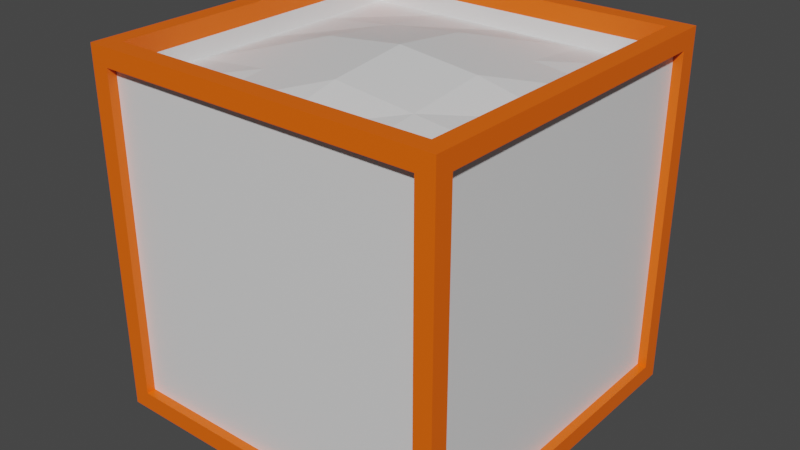 # Source: OpenCrate.blend  (saved by Blender 3.1.7; exported with 4.5.12 LTS)
import bpy
from mathutils import Matrix  # noqa: F401  (used for matrix-valued properties, if any)

bpy.ops.wm.read_factory_settings(use_empty=True)
scene = bpy.context.scene
scene.name = 'Scene'

# ---- collections
col_collection = bpy.data.collections.new('Collection'); scene.collection.children.link(col_collection)

# ---- materials (node trees are filled in below, after node groups)
mat_cratepan = bpy.data.materials.new('CratePan')
mat_cratepan.alpha_threshold = 0.0
mat_cratepan.use_transparent_shadow = False
mat_cratepan.line_color = (0.0, 0.0, 0.0, 1.0)
mat_crateborder = bpy.data.materials.new('CrateBorder')
mat_crateborder.use_transparent_shadow = False
mat_cratecontent = bpy.data.materials.new('CrateContent')
mat_cratecontent.use_transparent_shadow = False

# ---- material node trees
mat_cratepan.use_nodes = True; mat_cratepan.node_tree.nodes.clear()
_N = mat_cratepan.node_tree.nodes; _L = mat_cratepan.node_tree.links
n0 = _N.new('ShaderNodeOutputMaterial'); n0.name = 'Material Output'; n0.location = (300, 300)
n1 = _N.new('ShaderNodeBsdfPrincipled'); n1.name = 'Principled BSDF'; n1.location = (10, 300)
n1.distribution = 'GGX'
n1.subsurface_method = 'RANDOM_WALK_SKIN'
n1.inputs[2].default_value = 0.4
n1.inputs[3].default_value = 1.45
n1.inputs[27].default_value = (0.0, 0.0, 0.0, 1.0)
n1.inputs[28].default_value = 1.0
_L.new(n1.outputs[0], n0.inputs[0])
n0.is_active_output = True
mat_crateborder.use_nodes = True; mat_crateborder.node_tree.nodes.clear()
_N = mat_crateborder.node_tree.nodes; _L = mat_crateborder.node_tree.links
n0 = _N.new('ShaderNodeBsdfPrincipled'); n0.name = 'Principled BSDF'; n0.location = (10, 300)
n0.distribution = 'GGX'
n0.subsurface_method = 'RANDOM_WALK_SKIN'
n0.inputs[0].default_value = (1.0, 0.1315, 0.0, 1.0)
n0.inputs[3].default_value = 1.45
n0.inputs[27].default_value = (0.0, 0.0, 0.0, 1.0)
n0.inputs[28].default_value = 1.0
n1 = _N.new('ShaderNodeOutputMaterial'); n1.name = 'Material Output'; n1.location = (300, 300)
_L.new(n0.outputs[0], n1.inputs[0])
n1.is_active_output = True
mat_cratecontent.use_nodes = True; mat_cratecontent.node_tree.nodes.clear()
_N = mat_cratecontent.node_tree.nodes; _L = mat_cratecontent.node_tree.links
n0 = _N.new('ShaderNodeBsdfPrincipled'); n0.name = 'Principled BSDF'; n0.location = (10, 300)
n0.distribution = 'GGX'
n0.subsurface_method = 'RANDOM_WALK_SKIN'
n0.inputs[3].default_value = 1.45
n0.inputs[27].default_value = (0.0, 0.0, 0.0, 1.0)
n0.inputs[28].default_value = 1.0
n1 = _N.new('ShaderNodeOutputMaterial'); n1.name = 'Material Output'; n1.location = (300, 300)
_L.new(n0.outputs[0], n1.inputs[0])
n1.is_active_output = True

# ---- world
world_world = bpy.data.worlds.new('World'); scene.world = world_world
world_world.use_nodes = True; world_world.node_tree.nodes.clear()
_N = world_world.node_tree.nodes; _L = world_world.node_tree.links
n0 = _N.new('ShaderNodeOutputWorld'); n0.name = 'World Output'; n0.location = (300, 300)
n1 = _N.new('ShaderNodeBackground'); n1.name = 'Background'; n1.location = (10, 300)
n1.inputs[0].default_value = (0.05088, 0.05088, 0.05088, 1.0)
_L.new(n1.outputs[0], n0.inputs[0])
n0.is_active_output = True
world_world.color = (0.05088, 0.05088, 0.05088)
world_world.use_sun_shadow = False
world_world.sun_shadow_jitter_overblur = 0.0

# ---- meshes
me_cube = bpy.data.meshes.new('Cube')
me_cube.from_pydata([(1.0, 1.0, 1.0), (1.0, 1.0, -1.0), (1.0, -1.0, 1.0), (1.0, -1.0, -1.0), (-1.0, 1.0, 1.0), (-1.0, 1.0, -1.0), (-1.0, -1.0, 1.0), (-1.0, -1.0, -1.0), (-1.0, 0.9, -1.0), (-1.0, -0.9, -1.0), (1.0, 0.9, 1.0), (1.0, -0.9, 1.0), (-1.0, -0.9, 1.0), (-1.0, 0.9, 1.0), (1.0, -0.9, -1.0), (1.0, 0.9, -1.0), (0.9, 1.0, -1.0), (-0.9, 1.0, -1.0), (0.9, -1.0, 1.0), (-0.9, -1.0, 1.0), (-0.9, -1.0, -1.0), (0.9, -1.0, -1.0), (-0.9, 1.0, 1.0), (0.9, 1.0, 1.0), (0.9, 0.9, -1.0), (-0.9, 0.9, -1.0), (0.9, -0.9, -1.0), (-0.9, -0.9, -1.0), (-0.9, 0.9, 1.0), (0.9, 0.9, 1.0), (-0.9, -0.9, 1.0), (0.9, -0.9, 1.0), (1.0, 1.0, 0.9), (1.0, 1.0, -0.9), (-1.0, -1.0, -0.9), (-1.0, -1.0, 0.9), (1.0, -1.0, 0.9), (1.0, -1.0, -0.9), (-1.0, 1.0, 0.9), (-1.0, 1.0, -0.9), (1.0, 0.9, 0.9), (1.0, 0.9, -0.9), (1.0, -0.9, 0.9), (1.0, -0.9, -0.9), (-1.0, -0.9, 0.9), (-1.0, -0.9, -0.9), (-1.0, 0.9, 0.9), (-1.0, 0.9, -0.9), (-0.9, 1.0, 0.9), (-0.9, 1.0, -0.9), (0.9, 1.0, 0.9), (0.9, 1.0, -0.9), (0.9, -1.0, 0.9), (0.9, -1.0, -0.9), (-0.9, -1.0, 0.9), (-0.9, -1.0, -0.9), (-0.9, -0.9, 0.9), (-0.9, -0.9, -0.9), (0.9, 0.9, -0.9), (0.9, -0.9, 0.9), (0.9, -0.9, -0.9), (-0.9, 0.9, 0.9), (-0.9, 0.9, -0.9), (0.9, 0.9, 0.9), (0.9, 0.95, 0.9), (-0.9, 0.95, 0.9), (-0.9, 0.95, -0.9), (0.9, 0.95, -0.9), (-0.95, -0.9, -0.9), (-0.95, 0.9, -0.9), (-0.95, 0.9, 0.9), (-0.95, -0.9, 0.9), (-0.9, -0.95, 0.9), (-0.9, -0.95, -0.9), (0.9, -0.95, 0.9), (0.9, -0.95, -0.9), (0.95, 0.9, -0.9), (0.95, -0.9, -0.9), (0.95, -0.9, 0.9), (0.95, 0.9, 0.9)], [(73, 57), (76, 58), (67, 58), (68, 57), (62, 66), (62, 69), (60, 75), (60, 77)], [(30, 12, 6, 19), (54, 19, 6, 35), (46, 13, 4, 38), (26, 14, 3, 21), (42, 11, 2, 36), (50, 23, 0, 32), (32, 0, 10, 40), (40, 10, 11, 42), (16, 1, 15, 24), (24, 15, 14, 26), (35, 6, 12, 44), (44, 12, 13, 46), (22, 4, 13, 28), (28, 13, 12, 30), (10, 29, 31, 11), (0, 23, 29, 10), (23, 22, 28, 29), (8, 25, 27, 9), (25, 24, 26, 27), (5, 17, 25, 8), (17, 16, 24, 25), (38, 4, 22, 48), (48, 22, 23, 50), (9, 27, 20, 7), (27, 26, 21, 20), (36, 2, 18, 52), (52, 18, 19, 54), (11, 31, 18, 2), (31, 30, 19, 18), (21, 53, 55, 20), (74, 72, 56, 59), (3, 37, 53, 21), (37, 36, 52, 53), (17, 49, 51, 16), (61, 56, 57, 62), (5, 39, 49, 17), (39, 38, 48, 49), (9, 45, 47, 8), (7, 34, 45, 9), (34, 35, 44, 45), (15, 41, 43, 14), (1, 33, 41, 15), (33, 32, 40, 41), (16, 51, 33, 1), (51, 50, 32, 33), (14, 43, 37, 3), (43, 42, 36, 37), (8, 47, 39, 5), (47, 46, 38, 39), (20, 55, 34, 7), (55, 54, 35, 34), (50, 51, 67, 64), (48, 50, 64, 65), (79, 78, 59, 63), (58, 62, 57, 60), (49, 48, 65, 66), (63, 61, 62, 58), (59, 63, 58, 60), (65, 64, 63, 61), (51, 49, 66, 67), (56, 59, 60, 57), (71, 70, 61, 56), (28, 30, 56, 61), (56, 30, 31, 59), (29, 63, 59, 31), (28, 61, 63, 29), (65, 64, 67, 66), (44, 46, 70, 71), (45, 44, 71, 68), (46, 47, 69, 70), (47, 45, 68, 69), (71, 70, 69, 68), (55, 53, 75, 73), (53, 52, 74, 75), (54, 55, 73, 72), (52, 54, 72, 74), (73, 75, 74, 72), (41, 40, 79, 76), (42, 43, 77, 78), (40, 42, 78, 79), (43, 41, 76, 77), (76, 79, 78, 77)])
me_cube.polygons.foreach_set('material_index', [1, 1, 1, 1, 1, 1, 1, 1, 1, 1, 1, 1, 1, 1, 1, 1, 1, 1, 0, 1, 1, 1, 1, 1, 1, 1, 1, 1, 1, 1, 1, 1, 1, 1, 0, 1, 1, 1, 1, 1, 1, 1, 1, 1, 1, 1, 1, 1, 1, 1, 1, 1, 1, 1, 1, 1, 0, 0, 1, 1, 0, 1, 1, 1, 1, 1, 0, 1, 1, 1, 1, 0, 1, 1, 1, 1, 0, 1, 1, 1, 1, 0])
_uv = me_cube.uv_layers.new(name='UVMap')
_uv.uv.foreach_set('vector', [0.05009, 0.05009, 9.998e-05, 0.05009, 0.0001001, 0.0001004, 0.05009, 0.0001005, 0.9499, 0.05009, 0.9499, 9.998e-05, 0.9999, 9.998e-05, 0.9999, 0.05009, 0.9499, 0.9499, 0.9999, 0.9499, 0.9999, 0.9999, 0.9499, 0.9999, 0.05009, 0.9499, 0.05009, 0.9999, 0.0001002, 0.9999, 0.0001003, 0.9499, 0.9499, 0.05009, 0.9499, 9.998e-05, 0.9999, 9.998e-05, 0.9999, 0.05009, 0.05009, 0.9499, 0.05009, 0.9999, 0.0001002, 0.9999, 0.0001002, 0.9499, 0.0001001, 0.05009, 0.0001001, 0.0001002, 0.05009, 0.0001001, 0.05009, 0.05009, 0.05009, 0.05009, 0.05009, 0.0001001, 0.9499, 9.998e-05, 0.9499, 0.05009, 0.9999, 0.9499, 0.9999, 0.9999, 0.9499, 0.9999, 0.9499, 0.9499, 0.9499, 0.9499, 0.9499, 0.9999, 0.05009, 0.9999, 0.05009, 0.9499, 0.9499, 0.0001003, 0.9999, 0.0001002, 0.9999, 0.05009, 0.9499, 0.05009, 0.9499, 0.05009, 0.9999, 0.05009, 0.9999, 0.9499, 0.9499, 0.9499, 0.05009, 0.9999, 0.0001006, 0.9999, 0.0001006, 0.9499, 0.05009, 0.9499, 0.05009, 0.9499, 0.0001006, 0.9499, 9.998e-05, 0.05009, 0.05009, 0.05009, 0.9999, 0.9499, 0.9499, 0.9499, 0.9499, 0.05009, 0.9999, 0.05009, 0.9999, 0.9999, 0.9499, 0.9999, 0.9499, 0.9499, 0.9999, 0.9499, 0.9499, 0.9999, 0.05009, 0.9999, 0.05009, 0.9499, 0.9499, 0.9499, 0.9499, 0.0001, 0.9499, 0.05009, 0.05009, 0.05009, 0.05009, 9.998e-05, 0.9999, 0.9999, 0.0001001, 0.9999, 9.998e-05, 0.0001001, 0.9999, 9.998e-05, 0.9999, 0.0001, 0.9999, 0.05009, 0.9499, 0.05009, 0.9499, 0.0001, 0.9999, 0.05009, 0.9999, 0.9499, 0.9499, 0.9499, 0.9499, 0.05009, 0.9999, 0.9499, 0.9999, 0.9999, 0.9499, 0.9999, 0.9499, 0.9499, 0.9499, 0.9499, 0.9499, 0.9999, 0.05009, 0.9999, 0.05009, 0.9499, 0.05009, 9.998e-05, 0.05009, 0.05009, 9.998e-05, 0.05009, 0.0001001, 0.0001, 0.05009, 0.05009, 0.05009, 0.9499, 0.0001003, 0.9499, 9.998e-05, 0.05009, 0.0001002, 0.05009, 0.0001002, 0.0001001, 0.05009, 0.0001001, 0.05009, 0.05009, 0.05009, 0.05009, 0.05009, 0.0001001, 0.9499, 9.998e-05, 0.9499, 0.05009, 0.9999, 0.05009, 0.9499, 0.05009, 0.9499, 9.998e-05, 0.9999, 0.0001001, 0.9499, 0.05009, 0.05009, 0.05009, 0.05009, 0.0001005, 0.9499, 9.998e-05, 0.05009, 0.9999, 0.05009, 0.9499, 0.9499, 0.9499, 0.9499, 0.9999, 0.95, 0.06656, 0.05, 0.06656, 0.05, 0.09049, 0.95, 0.09049, 9.998e-05, 0.9999, 0.0001, 0.9499, 0.05009, 0.9499, 0.05009, 0.9999, 0.0001, 0.9499, 0.0001002, 0.05009, 0.05009, 0.05009, 0.05009, 0.9499, 0.9499, 0.0001001, 0.9499, 0.05009, 0.05009, 0.05009, 0.05009, 9.998e-05, 0.9999, 0.9999, 9.998e-05, 0.9999, 0.0001001, 9.998e-05, 0.9999, 0.0001001, 0.9999, 0.0001001, 0.9999, 0.05009, 0.9499, 0.05009, 0.9499, 0.0001001, 0.9999, 0.05009, 0.9999, 0.9499, 0.9499, 0.9499, 0.9499, 0.05009, 0.0001004, 0.05009, 0.05009, 0.05009, 0.05009, 0.9499, 0.0001, 0.9499, 0.0001004, 9.998e-05, 0.05009, 9.998e-05, 0.05009, 0.05009, 0.0001004, 0.05009, 0.05009, 9.998e-05, 0.9499, 0.0001003, 0.9499, 0.05009, 0.05009, 0.05009, 0.05009, 0.9999, 0.05009, 0.9499, 0.9499, 0.9499, 0.9499, 0.9999, 9.998e-05, 0.9999, 9.998e-05, 0.9499, 0.05009, 0.9499, 0.05009, 0.9999, 9.998e-05, 0.9499, 0.0001001, 0.05009, 0.05009, 0.05009, 0.05009, 0.9499, 0.05009, 9.998e-05, 0.05009, 0.05009, 9.998e-05, 0.05009, 9.998e-05, 9.998e-05, 0.05009, 0.05009, 0.05009, 0.9499, 0.0001002, 0.9499, 9.998e-05, 0.05009, 0.9499, 0.9999, 0.9499, 0.9499, 0.9999, 0.9499, 0.9999, 0.9999, 0.9499, 0.9499, 0.9499, 0.05009, 0.9999, 0.05009, 0.9999, 0.9499, 0.0001, 0.9499, 0.05009, 0.9499, 0.05009, 0.9999, 9.998e-05, 0.9999, 0.05009, 0.9499, 0.9499, 0.9499, 0.9499, 0.9999, 0.05009, 0.9999, 0.9499, 0.9999, 0.9499, 0.9499, 0.9999, 0.9499, 0.9999, 0.9999, 0.9499, 0.9499, 0.9499, 0.05009, 0.9999, 0.05009, 0.9999, 0.9499, 1.0, 0.9095, 1.0, 0.04787, 0.975, 0.04787, 0.975, 0.9095, 0.05, 1.0, 0.95, 1.0, 0.95, 0.9761, 0.05, 0.9761, 0.975, 0.9521, 0.975, 0.09049, 0.95, 0.09049, 0.95, 0.9521, 0.95, 0.9521, 0.05, 0.9521, 0.05, 0.09049, 0.95, 0.09049, 1.0, 0.04787, 1.0, 0.9095, 0.975, 0.9095, 0.975, 0.04787, 9.998e-05, 0.9999, 0.0001001, 9.998e-05, 0.9999, 0.0001, 0.9999, 0.9999, 0.9999, 0.9999, 0.0001, 0.9999, 9.998e-05, 9.998e-05, 0.9999, 0.0001, 0.05, 0.9761, 0.95, 0.9761, 0.95, 0.9521, 0.05, 0.9521, 0.95, 1.0, 0.05, 1.0, 0.05, 0.9761, 0.95, 0.9761, 0.9999, 0.9999, 9.998e-05, 0.9999, 9.998e-05, 0.0001, 0.9999, 9.998e-05, 0.025, 0.09049, 0.025, 0.9521, 0.05, 0.9521, 0.05, 0.09049, 0.95, 0.9574, 0.05, 0.9574, 0.05, 0.9095, 0.95, 0.9095, 0.05, 0.9095, 0.05, 0.9574, 0.95, 0.9574, 0.95, 0.9095, 0.95, 0.9574, 0.95, 0.9095, 0.05, 0.9095, 0.05, 0.9574, 0.05, 0.9574, 0.05, 0.9095, 0.95, 0.9095, 0.95, 0.9574, 9.998e-05, 0.9999, 0.0001, 9.998e-05, 0.9999, 0.0001001, 0.9999, 0.9999, 0.0, 0.09049, 0.0, 0.9521, 0.025, 0.9521, 0.025, 0.09049, 0.0, 0.04787, 0.0, 0.9095, 0.025, 0.9095, 0.025, 0.04787, 0.0, 0.9095, 0.0, 0.04787, 0.025, 0.04787, 0.025, 0.9095, 0.0, 0.9521, 0.0, 0.09049, 0.025, 0.09049, 0.025, 0.9521, 0.9999, 0.9999, 0.0001001, 0.9999, 9.998e-05, 0.0001001, 0.9999, 9.998e-05, 0.05, 0.04262, 0.95, 0.04262, 0.95, 0.06656, 0.05, 0.06656, 0.0, 0.04787, 0.0, 0.9095, 0.025, 0.9095, 0.025, 0.04787, 0.0, 0.9095, 0.0, 0.04787, 0.025, 0.04787, 0.025, 0.9095, 0.95, 0.04262, 0.05, 0.04262, 0.05, 0.06656, 0.95, 0.06656, 0.9999, 0.0001001, 0.9999, 0.9999, 9.998e-05, 0.9999, 0.0001, 9.998e-05, 1.0, 0.04787, 1.0, 0.9095, 0.975, 0.9095, 0.975, 0.04787, 1.0, 0.9095, 1.0, 0.04787, 0.975, 0.04787, 0.975, 0.9095, 1.0, 0.9521, 1.0, 0.09049, 0.975, 0.09049, 0.975, 0.9521, 1.0, 0.09049, 1.0, 0.9521, 0.975, 0.9521, 0.975, 0.09049, 0.9999, 0.9999, 9.998e-05, 0.9999, 0.0001001, 9.998e-05, 0.9999, 0.0001])
me_cube.materials.append(mat_cratepan)
me_cube.materials.append(mat_crateborder)
me_cube.use_remesh_preserve_volume = False
me_cube.use_remesh_preserve_attributes = False
me_cube.use_mirror_vertex_groups = False
me_cube.update()
me_plane = bpy.data.meshes.new('Plane')
me_plane.from_pydata([(-0.9, -0.9, 0.0), (0.9, -0.9, 0.0), (-0.9, 0.9, 0.0), (0.9, 0.9, 0.0), (-0.45, -0.9, 0.0), (0.0, -0.9, 0.0), (0.45, -0.9, 0.0), (0.45, 0.9, 0.0), (0.0, 0.9, 0.0), (-0.45, 0.9, 0.0), (-0.9, 0.45, 0.0), (-0.9, 0.0, 0.0), (-0.9, -0.45, 0.0), (0.9, -0.45, 0.0), (0.9, 0.0, 0.0), (0.9, 0.45, 0.0), (-0.45, -0.45, 0.05), (-0.45, 0.0, 0.1), (-0.45, 0.45, 0.05), (0.0, -0.45, 0.1), (0.0, 0.0, 0.15), (0.0, 0.45, 0.1), (0.45, -0.45, 0.05), (0.45, 0.0, 0.1), (0.45, 0.45, 0.05)], [], [(24, 15, 3, 7), (10, 18, 9, 2), (18, 21, 8, 9), (21, 24, 7, 8), (5, 6, 22, 19), (19, 22, 23, 20), (20, 23, 24, 21), (4, 5, 19, 16), (16, 19, 20, 17), (17, 20, 21, 18), (0, 4, 16, 12), (12, 16, 17, 11), (11, 17, 18, 10), (6, 1, 13, 22), (22, 13, 14, 23), (23, 14, 15, 24)])
_uv = me_plane.uv_layers.new(name='UVMap')
_uv.uv.foreach_set('vector', [0.75, 0.75, 1.0, 0.75, 1.0, 1.0, 0.75, 1.0, 0.0, 0.75, 0.25, 0.75, 0.25, 1.0, 0.0, 1.0, 0.25, 0.75, 0.5, 0.75, 0.5, 1.0, 0.25, 1.0, 0.5, 0.75, 0.75, 0.75, 0.75, 1.0, 0.5, 1.0, 0.5, 0.0, 0.75, 0.0, 0.75, 0.25, 0.5, 0.25, 0.5, 0.25, 0.75, 0.25, 0.75, 0.5, 0.5, 0.5, 0.5, 0.5, 0.75, 0.5, 0.75, 0.75, 0.5, 0.75, 0.25, 0.0, 0.5, 0.0, 0.5, 0.25, 0.25, 0.25, 0.25, 0.25, 0.5, 0.25, 0.5, 0.5, 0.25, 0.5, 0.25, 0.5, 0.5, 0.5, 0.5, 0.75, 0.25, 0.75, 0.0, 0.0, 0.25, 0.0, 0.25, 0.25, 0.0, 0.25, 0.0, 0.25, 0.25, 0.25, 0.25, 0.5, 0.0, 0.5, 0.0, 0.5, 0.25, 0.5, 0.25, 0.75, 0.0, 0.75, 0.75, 0.0, 1.0, 0.0, 1.0, 0.25, 0.75, 0.25, 0.75, 0.25, 1.0, 0.25, 1.0, 0.5, 0.75, 0.5, 0.75, 0.5, 1.0, 0.5, 1.0, 0.75, 0.75, 0.75])
me_plane.materials.append(mat_cratecontent)
me_plane.use_remesh_fix_poles = True
me_plane.use_remesh_preserve_attributes = False
me_plane.update()

# ---- objects
ob_crate = bpy.data.objects.new('Crate', me_cube)
ob_content = bpy.data.objects.new('Content', me_plane)

# ---- transforms, parenting, visibility, modifiers, constraints
ob_crate.location = (0.0, 0.0, 1.0)
ob_crate.lock_rotations_4d = False
ob_crate.empty_display_type = 'ARROWS'
ob_crate.lineart.crease_threshold = 0.0
ob_content.location = (0.0, 0.0, 1.8)

# ---- collection membership
col_collection.objects.link(ob_crate)
col_collection.objects.link(ob_content)

# ---- scene / render settings (as saved in the file)
scene.frame_start = 1; scene.frame_end = 250; scene.frame_set(1)
scene.render.engine = 'BLENDER_EEVEE_NEXT'
scene.cycles.sampling_pattern = 'TABULATED_SOBOL'
scene.cycles.use_light_tree = False
scene.view_settings.view_transform = 'Filmic'
bpy.context.view_layer.update()

# ---- added for rendering (the .blend has no active camera and no usable light): camera, sun
cam_auto = bpy.data.cameras.new('AutoCamera')
cam_auto.lens = 50.0
cam_auto.sensor_width = 36.0
cam_auto.clip_end = 1000.0
ob_auto_camera = bpy.data.objects.new('AutoCamera', cam_auto)
scene.collection.objects.link(ob_auto_camera)
ob_auto_camera.location = (3.20507, -3.84609, 3.56406)
ob_auto_camera.rotation_euler = (1.09748, -7.21219e-08, 0.694738)
scene.camera = ob_auto_camera
light_auto_sun = bpy.data.lights.new('AutoSun', 'SUN')
light_auto_sun.energy = 3.0
light_auto_sun.angle = 0.0523599
ob_auto_sun = bpy.data.objects.new('AutoSun', light_auto_sun)
scene.collection.objects.link(ob_auto_sun)
ob_auto_sun.rotation_euler = (0.872665, 0.174533, 0.523599)
bpy.context.view_layer.update()
